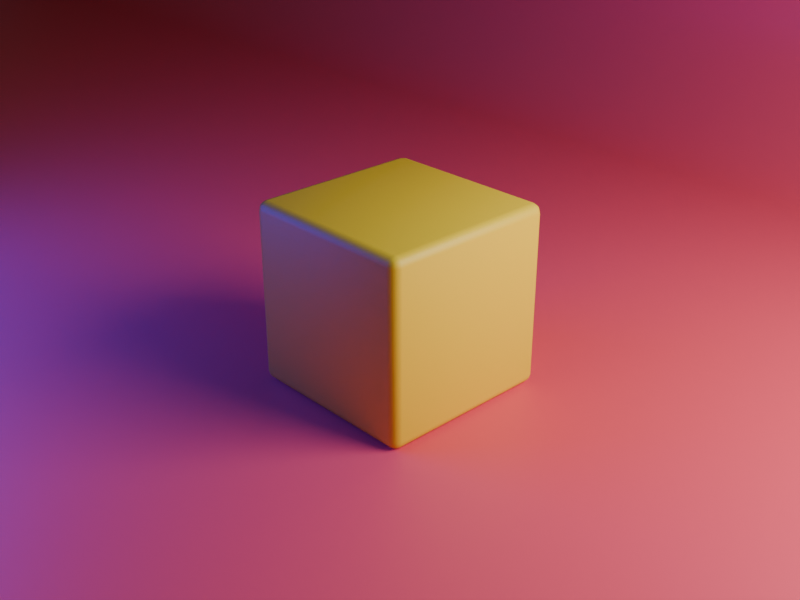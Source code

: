 # Source: frame-orig.blend  (saved by Blender 4.0.36; exported with 4.5.12 LTS)
import bpy
from mathutils import Matrix  # noqa: F401  (used for matrix-valued properties, if any)

bpy.ops.wm.read_factory_settings(use_empty=True)
scene = bpy.context.scene
scene.name = 'Scene'

# ---- collections
col_collection = bpy.data.collections.new('Collection'); scene.collection.children.link(col_collection)

# ---- materials (node trees are filled in below, after node groups)
mat_yellow = bpy.data.materials.new('Yellow')
mat_yellow.alpha_threshold = 0.0
mat_yellow.roughness = 0.5
mat_yellow.line_color = (0.0, 0.0, 0.0, 1.0)
mat_pink = bpy.data.materials.new('Pink')
mat_white = bpy.data.materials.new('White')
mat_blue = bpy.data.materials.new('Blue')

# ---- material node trees
mat_yellow.use_nodes = True; mat_yellow.node_tree.nodes.clear()
_N = mat_yellow.node_tree.nodes; _L = mat_yellow.node_tree.links
n0 = _N.new('ShaderNodeOutputMaterial'); n0.name = 'Material Output'; n0.location = (300, 300)
n1 = _N.new('ShaderNodeBsdfPrincipled'); n1.name = 'Principled BSDF'; n1.location = (10, 300)
n1.inputs[0].default_value = (0.8, 0.5789, 0.02045, 1.0)
n1.inputs[3].default_value = 1.45
_L.new(n1.outputs[0], n0.inputs[0])
n0.is_active_output = True
mat_pink.use_nodes = True; mat_pink.node_tree.nodes.clear()
_N = mat_pink.node_tree.nodes; _L = mat_pink.node_tree.links
n0 = _N.new('ShaderNodeBsdfPrincipled'); n0.name = 'Principled BSDF'; n0.location = (10, 300)
n0.inputs[0].default_value = (0.8, 0.07948, 0.1216, 1.0)
n0.inputs[3].default_value = 1.45
n1 = _N.new('ShaderNodeOutputMaterial'); n1.name = 'Material Output'; n1.location = (300, 300)
_L.new(n0.outputs[0], n1.inputs[0])
n1.is_active_output = True
mat_white.use_nodes = True; mat_white.node_tree.nodes.clear()
_N = mat_white.node_tree.nodes; _L = mat_white.node_tree.links
n0 = _N.new('ShaderNodeOutputMaterial'); n0.name = 'Material Output'; n0.location = (300, 300)
n1 = _N.new('ShaderNodeEmission'); n1.name = 'Emission'; n1.location = (10, 300)
n1.inputs[1].default_value = 10.0
_L.new(n1.outputs[0], n0.inputs[0])
n0.is_active_output = True
mat_blue.use_nodes = True; mat_blue.node_tree.nodes.clear()
_N = mat_blue.node_tree.nodes; _L = mat_blue.node_tree.links
n0 = _N.new('ShaderNodeOutputMaterial'); n0.name = 'Material Output'; n0.location = (300, 300)
n1 = _N.new('ShaderNodeEmission'); n1.name = 'Emission'; n1.location = (10, 300)
n1.inputs[0].default_value = (0.02851, 0.02919, 1.0, 1.0)
n1.inputs[1].default_value = 10.0
_L.new(n1.outputs[0], n0.inputs[0])
n0.is_active_output = True

# ---- world
world_world = bpy.data.worlds.new('World'); scene.world = world_world
world_world.use_nodes = True; world_world.node_tree.nodes.clear()
_N = world_world.node_tree.nodes; _L = world_world.node_tree.links
n0 = _N.new('ShaderNodeOutputWorld'); n0.name = 'World Output'; n0.location = (300, 300)
n1 = _N.new('ShaderNodeBackground'); n1.name = 'Background'; n1.location = (10, 300)
n1.inputs[0].default_value = (0.05088, 0.05088, 0.05088, 1.0)
_L.new(n1.outputs[0], n0.inputs[0])
n0.is_active_output = True
world_world.color = (0.05088, 0.05088, 0.05088)
world_world.use_sun_shadow = False
world_world.sun_shadow_jitter_overblur = 0.0

# ---- cameras
cam_camera = bpy.data.cameras.new('Camera')
cam_camera.clip_end = 100.0
cam_camera.ortho_scale = 7.314

# ---- meshes
me_cube = bpy.data.meshes.new('Cube')
me_cube.from_pydata([(1.0, 1.0, 1.0), (1.0, 1.0, -1.0), (1.0, -1.0, 1.0), (1.0, -1.0, -1.0), (-1.0, 1.0, 1.0), (-1.0, 1.0, -1.0), (-1.0, -1.0, 1.0), (-1.0, -1.0, -1.0)], [], [(0, 4, 6, 2), (3, 2, 6, 7), (7, 6, 4, 5), (5, 1, 3, 7), (1, 0, 2, 3), (5, 4, 0, 1)])
me_cube.polygons.foreach_set('use_smooth', [True] * 6)
_uv = me_cube.uv_layers.new(name='UVMap')
_uv.uv.foreach_set('vector', [0.625, 0.5, 0.875, 0.5, 0.875, 0.75, 0.625, 0.75, 0.375, 0.75, 0.625, 0.75, 0.625, 1.0, 0.375, 1.0, 0.375, 0.0, 0.625, 0.0, 0.625, 0.25, 0.375, 0.25, 0.125, 0.5, 0.375, 0.5, 0.375, 0.75, 0.125, 0.75, 0.375, 0.5, 0.625, 0.5, 0.625, 0.75, 0.375, 0.75, 0.375, 0.25, 0.625, 0.25, 0.625, 0.5, 0.375, 0.5])
me_cube.materials.append(mat_yellow)
me_cube.use_mirror_vertex_groups = False
me_cube.update()
me_plane = bpy.data.meshes.new('Plane')
me_plane.from_pydata([(-1.5, -1.0, 0.0), (1.5, -1.0, 0.0), (-1.5, 1.0, 0.0), (1.5, 1.0, 0.0), (-1.5, 1.0, 1.5), (1.5, 1.0, 1.5)], [], [(0, 1, 3, 2), (2, 3, 5, 4)])
me_plane.polygons.foreach_set('use_smooth', [True] * 2)
_uv = me_plane.uv_layers.new(name='UVMap')
_uv.uv.foreach_set('vector', [0.0, 0.0, 1.0, 0.0, 1.0, 1.0, 0.0, 1.0, 0.0, 1.0, 1.0, 1.0, 1.0, 1.0, 0.0, 1.0])
me_plane.materials.append(mat_pink)
me_plane.update()
me_plane_001 = bpy.data.meshes.new('Plane.001')
me_plane_001.from_pydata([(-1.0, -1.0, 0.0), (1.0, -1.0, 0.0), (-1.0, 1.0, 0.0), (1.0, 1.0, 0.0)], [], [(0, 1, 3, 2)])
_uv = me_plane_001.uv_layers.new(name='UVMap')
_uv.uv.foreach_set('vector', [0.0, 0.0, 1.0, 0.0, 1.0, 1.0, 0.0, 1.0])
me_plane_001.materials.append(mat_white)
me_plane_001.update()
me_plane_002 = bpy.data.meshes.new('Plane.002')
me_plane_002.from_pydata([(-1.0, -1.0, 0.0), (1.0, -1.0, 0.0), (-1.0, 1.0, 0.0), (1.0, 1.0, 0.0)], [], [(0, 1, 3, 2)])
_uv = me_plane_002.uv_layers.new(name='UVMap')
_uv.uv.foreach_set('vector', [0.0, 0.0, 1.0, 0.0, 1.0, 1.0, 0.0, 1.0])
me_plane_002.materials.append(mat_blue)
me_plane_002.update()

# ---- objects
ob_cube = bpy.data.objects.new('Cube', me_cube)
ob_camera = bpy.data.objects.new('Camera', cam_camera)
ob_plane = bpy.data.objects.new('Plane', me_plane)
ob_plane_001 = bpy.data.objects.new('Plane.001', me_plane_001)
ob_plane_002 = bpy.data.objects.new('Plane.002', me_plane_002)

# ---- transforms, parenting, visibility, modifiers, constraints
ob_cube.location = (0.0, 0.0, 1.0)
ob_cube.lock_rotations_4d = False
ob_cube.empty_display_type = 'ARROWS'
ob_cube.lineart.crease_threshold = 0.0
_m = ob_cube.modifiers.new('Bevel', 'BEVEL')
_m.segments = 3
ob_camera.location = (7.359, -6.926, 5.958)
ob_camera.rotation_euler = (1.109, 0.0, 0.8149)
ob_camera.lock_rotations_4d = False
ob_camera.empty_display_type = 'ARROWS'
ob_camera.color = (0.0, 0.0, 0.0, 0.0)
ob_camera.display_type = 'WIRE'
ob_camera.lineart.crease_threshold = 0.0
ob_plane.location = (0.0, 0.0, 0.0)
ob_plane.scale = (20.0, 10.0, 10.0)
_m = ob_plane.modifiers.new('Bevel', 'BEVEL')
_m.width = 0.25
_m.width_pct = 0.25
_m.segments = 9
ob_plane_001.location = (7.229, 3.349, 5.693)
ob_plane_001.rotation_euler = (-0.9504, -0.0, -1.137)
ob_plane_001.scale = (3.0, 3.0, 3.0)
ob_plane_002.location = (-5.733, -5.533, 2.606)
ob_plane_002.rotation_euler = (-0.9504, -0.0, -3.945)
ob_plane_002.scale = (3.0, 3.0, 3.0)

# ---- collection membership
col_collection.objects.link(ob_cube)
col_collection.objects.link(ob_camera)
col_collection.objects.link(ob_plane)
col_collection.objects.link(ob_plane_001)
col_collection.objects.link(ob_plane_002)

# ---- scene / render settings (as saved in the file)
scene.camera = ob_camera
scene.frame_start = 1; scene.frame_end = 250; scene.frame_set(1)
scene.render.engine = 'CYCLES'
scene.render.resolution_x = 1280
scene.render.resolution_y = 960
scene.cycles.sampling_pattern = 'TABULATED_SOBOL'
bpy.context.view_layer.update()
